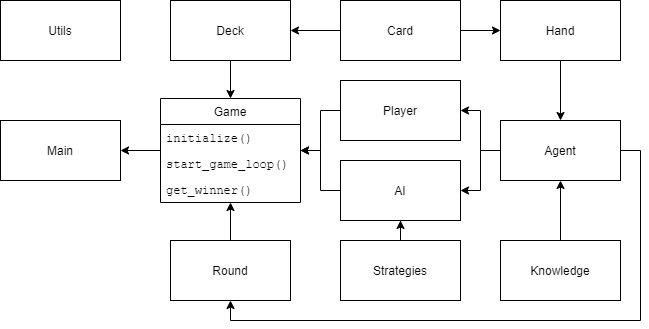

The diagram above was exported from draw.io. Its source (the exported page's mxGraphModel, read from the mxfile embedded in the PNG):
<mxGraphModel dx="1038" dy="585" grid="1" gridSize="10" guides="1" tooltips="1" connect="1" arrows="1" fold="1" page="1" pageScale="1" pageWidth="827" pageHeight="1169" math="0" shadow="0">
  <root>
    <mxCell id="0" />
    <mxCell id="1" parent="0" />
    <mxCell id="vPegXnEQbbKve5-i6yx6-1" value="Main" style="rounded=0;whiteSpace=wrap;html=1;" parent="1" vertex="1">
      <mxGeometry x="20" y="120" width="120" height="60" as="geometry" />
    </mxCell>
    <mxCell id="vPegXnEQbbKve5-i6yx6-31" style="edgeStyle=orthogonalEdgeStyle;rounded=0;orthogonalLoop=1;jettySize=auto;html=1;entryX=1;entryY=0.5;entryDx=0;entryDy=0;fontFamily=Helvetica;" parent="1" source="vPegXnEQbbKve5-i6yx6-2" target="vPegXnEQbbKve5-i6yx6-7" edge="1">
      <mxGeometry relative="1" as="geometry" />
    </mxCell>
    <mxCell id="vPegXnEQbbKve5-i6yx6-33" style="edgeStyle=orthogonalEdgeStyle;rounded=0;orthogonalLoop=1;jettySize=auto;html=1;entryX=0;entryY=0.5;entryDx=0;entryDy=0;fontFamily=Helvetica;" parent="1" source="vPegXnEQbbKve5-i6yx6-2" target="vPegXnEQbbKve5-i6yx6-5" edge="1">
      <mxGeometry relative="1" as="geometry" />
    </mxCell>
    <mxCell id="vPegXnEQbbKve5-i6yx6-2" value="Card" style="rounded=0;whiteSpace=wrap;html=1;" parent="1" vertex="1">
      <mxGeometry x="360" width="120" height="60" as="geometry" />
    </mxCell>
    <mxCell id="vPegXnEQbbKve5-i6yx6-30" style="edgeStyle=orthogonalEdgeStyle;rounded=0;orthogonalLoop=1;jettySize=auto;html=1;fontFamily=Helvetica;" parent="1" source="vPegXnEQbbKve5-i6yx6-3" target="vPegXnEQbbKve5-i6yx6-10" edge="1">
      <mxGeometry relative="1" as="geometry" />
    </mxCell>
    <mxCell id="vPegXnEQbbKve5-i6yx6-3" value="Round" style="rounded=0;whiteSpace=wrap;html=1;" parent="1" vertex="1">
      <mxGeometry x="190" y="240" width="120" height="60" as="geometry" />
    </mxCell>
    <mxCell id="vPegXnEQbbKve5-i6yx6-22" value="" style="edgeStyle=orthogonalEdgeStyle;rounded=0;orthogonalLoop=1;jettySize=auto;html=1;fontFamily=Courier New;" parent="1" source="vPegXnEQbbKve5-i6yx6-5" target="vPegXnEQbbKve5-i6yx6-6" edge="1">
      <mxGeometry relative="1" as="geometry" />
    </mxCell>
    <mxCell id="vPegXnEQbbKve5-i6yx6-5" value="Hand" style="rounded=0;whiteSpace=wrap;html=1;" parent="1" vertex="1">
      <mxGeometry x="520" width="120" height="60" as="geometry" />
    </mxCell>
    <mxCell id="vPegXnEQbbKve5-i6yx6-19" style="edgeStyle=orthogonalEdgeStyle;rounded=0;orthogonalLoop=1;jettySize=auto;html=1;entryX=1;entryY=0.5;entryDx=0;entryDy=0;fontFamily=Courier New;" parent="1" source="vPegXnEQbbKve5-i6yx6-6" target="vPegXnEQbbKve5-i6yx6-17" edge="1">
      <mxGeometry relative="1" as="geometry" />
    </mxCell>
    <mxCell id="vPegXnEQbbKve5-i6yx6-20" style="edgeStyle=orthogonalEdgeStyle;rounded=0;orthogonalLoop=1;jettySize=auto;html=1;entryX=1;entryY=0.5;entryDx=0;entryDy=0;fontFamily=Courier New;" parent="1" source="vPegXnEQbbKve5-i6yx6-6" target="vPegXnEQbbKve5-i6yx6-18" edge="1">
      <mxGeometry relative="1" as="geometry" />
    </mxCell>
    <mxCell id="Eq43m5qnKQtGb8XLhGgg-10" style="edgeStyle=orthogonalEdgeStyle;rounded=0;orthogonalLoop=1;jettySize=auto;html=1;exitX=1;exitY=0.5;exitDx=0;exitDy=0;entryX=0.5;entryY=1;entryDx=0;entryDy=0;" edge="1" parent="1" source="vPegXnEQbbKve5-i6yx6-6" target="vPegXnEQbbKve5-i6yx6-3">
      <mxGeometry relative="1" as="geometry" />
    </mxCell>
    <mxCell id="vPegXnEQbbKve5-i6yx6-6" value="Agent" style="rounded=0;whiteSpace=wrap;html=1;" parent="1" vertex="1">
      <mxGeometry x="520" y="120" width="120" height="60" as="geometry" />
    </mxCell>
    <mxCell id="vPegXnEQbbKve5-i6yx6-29" style="edgeStyle=orthogonalEdgeStyle;rounded=0;orthogonalLoop=1;jettySize=auto;html=1;fontFamily=Helvetica;" parent="1" source="vPegXnEQbbKve5-i6yx6-7" target="vPegXnEQbbKve5-i6yx6-10" edge="1">
      <mxGeometry relative="1" as="geometry" />
    </mxCell>
    <mxCell id="vPegXnEQbbKve5-i6yx6-7" value="Deck" style="rounded=0;whiteSpace=wrap;html=1;" parent="1" vertex="1">
      <mxGeometry x="190" width="120" height="60" as="geometry" />
    </mxCell>
    <mxCell id="vPegXnEQbbKve5-i6yx6-8" value="Utils" style="rounded=0;whiteSpace=wrap;html=1;" parent="1" vertex="1">
      <mxGeometry x="20" width="120" height="60" as="geometry" />
    </mxCell>
    <mxCell id="vPegXnEQbbKve5-i6yx6-10" value="Game" style="swimlane;fontStyle=0;childLayout=stackLayout;horizontal=1;startSize=26;horizontalStack=0;resizeParent=1;resizeParentMax=0;resizeLast=0;collapsible=1;marginBottom=0;" parent="1" vertex="1">
      <mxGeometry x="180" y="98" width="140" height="104" as="geometry">
        <mxRectangle x="360" y="88" width="50" height="26" as="alternateBounds" />
      </mxGeometry>
    </mxCell>
    <mxCell id="vPegXnEQbbKve5-i6yx6-11" value="initialize()" style="text;strokeColor=none;fillColor=none;align=left;verticalAlign=top;spacingLeft=4;spacingRight=4;overflow=hidden;rotatable=0;points=[[0,0.5],[1,0.5]];portConstraint=eastwest;fontFamily=Courier New;" parent="vPegXnEQbbKve5-i6yx6-10" vertex="1">
      <mxGeometry y="26" width="140" height="26" as="geometry" />
    </mxCell>
    <mxCell id="vPegXnEQbbKve5-i6yx6-12" value="start_game_loop()" style="text;strokeColor=none;fillColor=none;align=left;verticalAlign=top;spacingLeft=4;spacingRight=4;overflow=hidden;rotatable=0;points=[[0,0.5],[1,0.5]];portConstraint=eastwest;fontFamily=Courier New;" parent="vPegXnEQbbKve5-i6yx6-10" vertex="1">
      <mxGeometry y="52" width="140" height="26" as="geometry" />
    </mxCell>
    <mxCell id="vPegXnEQbbKve5-i6yx6-13" value="get_winner()" style="text;strokeColor=none;fillColor=none;align=left;verticalAlign=top;spacingLeft=4;spacingRight=4;overflow=hidden;rotatable=0;points=[[0,0.5],[1,0.5]];portConstraint=eastwest;fontFamily=Courier New;" parent="vPegXnEQbbKve5-i6yx6-10" vertex="1">
      <mxGeometry y="78" width="140" height="26" as="geometry" />
    </mxCell>
    <mxCell id="vPegXnEQbbKve5-i6yx6-15" style="edgeStyle=orthogonalEdgeStyle;rounded=0;orthogonalLoop=1;jettySize=auto;html=1;entryX=1;entryY=0.5;entryDx=0;entryDy=0;fontFamily=Courier New;" parent="1" source="vPegXnEQbbKve5-i6yx6-12" target="vPegXnEQbbKve5-i6yx6-1" edge="1">
      <mxGeometry relative="1" as="geometry">
        <Array as="points">
          <mxPoint x="180" y="150" />
          <mxPoint x="180" y="150" />
        </Array>
      </mxGeometry>
    </mxCell>
    <mxCell id="vPegXnEQbbKve5-i6yx6-34" style="edgeStyle=orthogonalEdgeStyle;rounded=0;orthogonalLoop=1;jettySize=auto;html=1;fontFamily=Helvetica;" parent="1" source="vPegXnEQbbKve5-i6yx6-17" target="vPegXnEQbbKve5-i6yx6-10" edge="1">
      <mxGeometry relative="1" as="geometry" />
    </mxCell>
    <mxCell id="vPegXnEQbbKve5-i6yx6-17" value="Player" style="rounded=0;whiteSpace=wrap;html=1;" parent="1" vertex="1">
      <mxGeometry x="360" y="80" width="120" height="60" as="geometry" />
    </mxCell>
    <mxCell id="vPegXnEQbbKve5-i6yx6-35" style="edgeStyle=orthogonalEdgeStyle;rounded=0;orthogonalLoop=1;jettySize=auto;html=1;fontFamily=Helvetica;" parent="1" source="vPegXnEQbbKve5-i6yx6-18" target="vPegXnEQbbKve5-i6yx6-10" edge="1">
      <mxGeometry relative="1" as="geometry" />
    </mxCell>
    <mxCell id="vPegXnEQbbKve5-i6yx6-18" value="AI" style="rounded=0;whiteSpace=wrap;html=1;" parent="1" vertex="1">
      <mxGeometry x="360" y="160" width="120" height="60" as="geometry" />
    </mxCell>
    <mxCell id="Eq43m5qnKQtGb8XLhGgg-9" style="edgeStyle=orthogonalEdgeStyle;rounded=0;orthogonalLoop=1;jettySize=auto;html=1;entryX=0.5;entryY=1;entryDx=0;entryDy=0;" edge="1" parent="1" source="Eq43m5qnKQtGb8XLhGgg-2" target="vPegXnEQbbKve5-i6yx6-6">
      <mxGeometry relative="1" as="geometry" />
    </mxCell>
    <mxCell id="Eq43m5qnKQtGb8XLhGgg-2" value="Knowledge" style="rounded=0;whiteSpace=wrap;html=1;" vertex="1" parent="1">
      <mxGeometry x="520" y="240" width="120" height="60" as="geometry" />
    </mxCell>
    <mxCell id="Eq43m5qnKQtGb8XLhGgg-4" style="edgeStyle=orthogonalEdgeStyle;rounded=0;orthogonalLoop=1;jettySize=auto;html=1;entryX=0.5;entryY=1;entryDx=0;entryDy=0;" edge="1" parent="1" source="Eq43m5qnKQtGb8XLhGgg-3" target="vPegXnEQbbKve5-i6yx6-18">
      <mxGeometry relative="1" as="geometry" />
    </mxCell>
    <mxCell id="Eq43m5qnKQtGb8XLhGgg-3" value="Strategies" style="rounded=0;whiteSpace=wrap;html=1;" vertex="1" parent="1">
      <mxGeometry x="360" y="240" width="120" height="60" as="geometry" />
    </mxCell>
  </root>
</mxGraphModel>